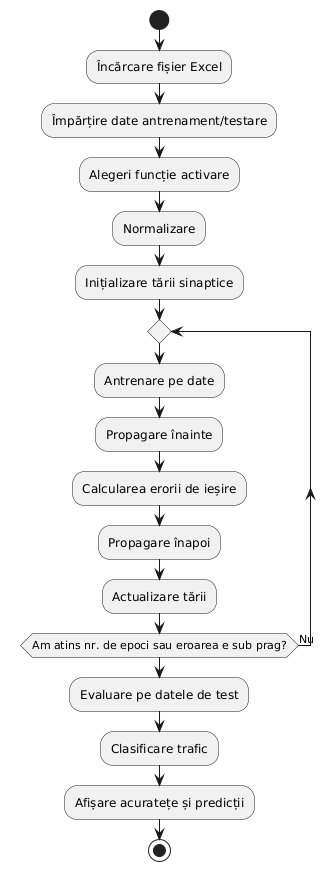

The diagram above was rendered by PlantUML. Its source (embedded in the PNG):
@startuml
start

:Încărcare fișier Excel;
:Împărțire date antrenament/testare;
:Alegeri funcție activare;
:Normalizare;
:Inițializare tării sinaptice;

repeat
  :Antrenare pe date;
  :Propagare înainte;
  :Calcularea erorii de ieșire;
  :Propagare înapoi;
  :Actualizare tării;
repeat while (Am atins nr. de epoci sau eroarea e sub prag?) is (Nu)

:Evaluare pe datele de test;
:Clasificare trafic;
:Afișare acuratețe și predicții;

stop
@enduml